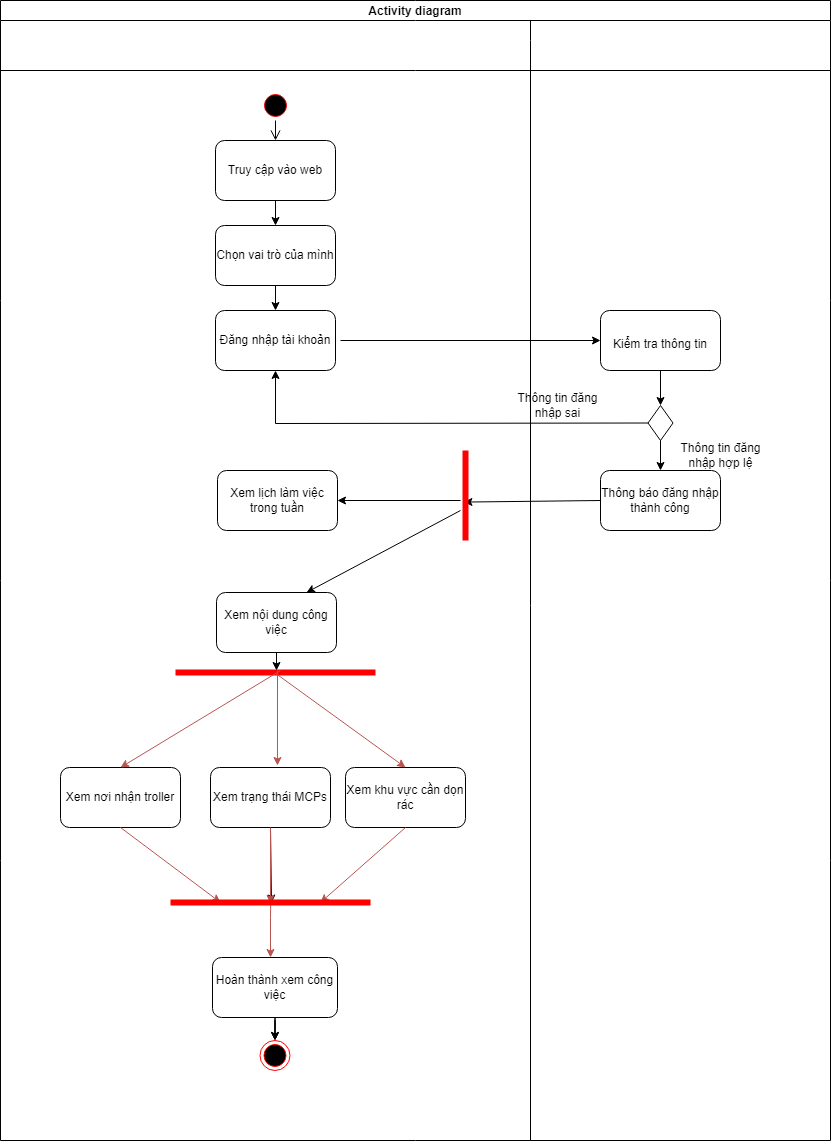

The diagram above was exported from draw.io. Its source (the exported page's mxGraphModel, read from the mxfile embedded in the PNG):
<mxGraphModel dx="1050" dy="1641" grid="1" gridSize="10" guides="1" tooltips="1" connect="1" arrows="1" fold="1" page="1" pageScale="1" pageWidth="850" pageHeight="1100" math="0" shadow="0">
  <root>
    <mxCell id="0" />
    <mxCell id="1" parent="0" />
    <mxCell id="ly6j8qqm4_bbeJ3vDqYM-1" value="Activity diagram" style="shape=table;startSize=20;container=1;collapsible=1;childLayout=tableLayout;fixedRows=1;rowLines=0;fontStyle=1;align=center;resizeLast=1;" parent="1" vertex="1">
      <mxGeometry x="80" y="-380" width="830" height="1140" as="geometry" />
    </mxCell>
    <mxCell id="ly6j8qqm4_bbeJ3vDqYM-2" value="" style="shape=tableRow;horizontal=0;startSize=0;swimlaneHead=0;swimlaneBody=0;fillColor=none;collapsible=0;dropTarget=0;points=[[0,0.5],[1,0.5]];portConstraint=eastwest;top=0;left=0;right=0;bottom=0;" parent="ly6j8qqm4_bbeJ3vDqYM-1" vertex="1">
      <mxGeometry y="20" width="830" height="20" as="geometry" />
    </mxCell>
    <mxCell id="ly6j8qqm4_bbeJ3vDqYM-3" value="" style="shape=partialRectangle;connectable=0;fillColor=none;top=0;left=0;bottom=0;right=0;fontStyle=1;overflow=hidden;" parent="ly6j8qqm4_bbeJ3vDqYM-2" vertex="1">
      <mxGeometry width="530" height="20" as="geometry">
        <mxRectangle width="530" height="20" as="alternateBounds" />
      </mxGeometry>
    </mxCell>
    <mxCell id="ly6j8qqm4_bbeJ3vDqYM-4" value="" style="shape=partialRectangle;connectable=0;fillColor=none;top=0;left=0;bottom=0;right=0;align=left;spacingLeft=6;fontStyle=5;overflow=hidden;" parent="ly6j8qqm4_bbeJ3vDqYM-2" vertex="1">
      <mxGeometry x="530" width="300" height="20" as="geometry">
        <mxRectangle width="300" height="20" as="alternateBounds" />
      </mxGeometry>
    </mxCell>
    <mxCell id="ly6j8qqm4_bbeJ3vDqYM-5" value="" style="shape=tableRow;horizontal=0;startSize=0;swimlaneHead=0;swimlaneBody=0;fillColor=none;collapsible=0;dropTarget=0;points=[[0,0.5],[1,0.5]];portConstraint=eastwest;top=0;left=0;right=0;bottom=1;" parent="ly6j8qqm4_bbeJ3vDqYM-1" vertex="1">
      <mxGeometry y="40" width="830" height="30" as="geometry" />
    </mxCell>
    <mxCell id="ly6j8qqm4_bbeJ3vDqYM-6" value="" style="shape=partialRectangle;connectable=0;fillColor=none;top=0;left=0;bottom=0;right=0;fontStyle=1;overflow=hidden;" parent="ly6j8qqm4_bbeJ3vDqYM-5" vertex="1">
      <mxGeometry width="530" height="30" as="geometry">
        <mxRectangle width="530" height="30" as="alternateBounds" />
      </mxGeometry>
    </mxCell>
    <mxCell id="ly6j8qqm4_bbeJ3vDqYM-7" value="" style="shape=partialRectangle;connectable=0;fillColor=none;top=0;left=0;bottom=0;right=0;align=left;spacingLeft=6;fontStyle=5;overflow=hidden;" parent="ly6j8qqm4_bbeJ3vDqYM-5" vertex="1">
      <mxGeometry x="530" width="300" height="30" as="geometry">
        <mxRectangle width="300" height="30" as="alternateBounds" />
      </mxGeometry>
    </mxCell>
    <mxCell id="ly6j8qqm4_bbeJ3vDqYM-8" value="" style="shape=tableRow;horizontal=0;startSize=0;swimlaneHead=0;swimlaneBody=0;fillColor=none;collapsible=0;dropTarget=0;points=[[0,0.5],[1,0.5]];portConstraint=eastwest;top=0;left=0;right=0;bottom=0;" parent="ly6j8qqm4_bbeJ3vDqYM-1" vertex="1">
      <mxGeometry y="70" width="830" height="1070" as="geometry" />
    </mxCell>
    <mxCell id="ly6j8qqm4_bbeJ3vDqYM-9" value="" style="shape=partialRectangle;connectable=0;fillColor=none;top=0;left=0;bottom=0;right=0;editable=1;overflow=hidden;" parent="ly6j8qqm4_bbeJ3vDqYM-8" vertex="1">
      <mxGeometry width="530" height="1070" as="geometry">
        <mxRectangle width="530" height="1070" as="alternateBounds" />
      </mxGeometry>
    </mxCell>
    <mxCell id="ly6j8qqm4_bbeJ3vDqYM-10" value="" style="shape=partialRectangle;connectable=0;fillColor=none;top=0;left=0;bottom=0;right=0;align=left;spacingLeft=6;overflow=hidden;" parent="ly6j8qqm4_bbeJ3vDqYM-8" vertex="1">
      <mxGeometry x="530" width="300" height="1070" as="geometry">
        <mxRectangle width="300" height="1070" as="alternateBounds" />
      </mxGeometry>
    </mxCell>
    <mxCell id="ly6j8qqm4_bbeJ3vDqYM-11" value="Đăng nhập tài khoản" style="rounded=1;whiteSpace=wrap;html=1;fillColor=#FFFFFF;" parent="1" vertex="1">
      <mxGeometry x="295" y="-70" width="120" height="60" as="geometry" />
    </mxCell>
    <mxCell id="ly6j8qqm4_bbeJ3vDqYM-12" value="" style="rhombus;whiteSpace=wrap;html=1;" parent="1" vertex="1">
      <mxGeometry x="727.5" y="25" width="25" height="35" as="geometry" />
    </mxCell>
    <mxCell id="ly6j8qqm4_bbeJ3vDqYM-13" value="&lt;font style=&quot;font-size: 12px;&quot;&gt;Kiểm tra thông tin&lt;/font&gt;" style="rounded=1;whiteSpace=wrap;html=1;fontSize=21;fillColor=#FFFFFF;" parent="1" vertex="1">
      <mxGeometry x="680" y="-70" width="120" height="60" as="geometry" />
    </mxCell>
    <mxCell id="ly6j8qqm4_bbeJ3vDqYM-15" value="" style="ellipse;html=1;shape=startState;fillColor=#000000;strokeColor=#ff0000;fontSize=21;" parent="1" vertex="1">
      <mxGeometry x="340" y="-290" width="30" height="30" as="geometry" />
    </mxCell>
    <mxCell id="ly6j8qqm4_bbeJ3vDqYM-16" value="" style="edgeStyle=orthogonalEdgeStyle;html=1;verticalAlign=bottom;endArrow=open;endSize=8;strokeColor=#000000;rounded=0;fontSize=21;entryX=0.5;entryY=0;entryDx=0;entryDy=0;exitX=0.5;exitY=1;exitDx=0;exitDy=0;" parent="1" source="ly6j8qqm4_bbeJ3vDqYM-15" target="ly6j8qqm4_bbeJ3vDqYM-18" edge="1">
      <mxGeometry relative="1" as="geometry">
        <mxPoint x="355" y="-150" as="targetPoint" />
        <Array as="points" />
      </mxGeometry>
    </mxCell>
    <mxCell id="ly6j8qqm4_bbeJ3vDqYM-17" value="" style="endArrow=classic;html=1;rounded=0;entryX=0;entryY=0.5;entryDx=0;entryDy=0;" parent="1" target="ly6j8qqm4_bbeJ3vDqYM-13" edge="1">
      <mxGeometry width="50" height="50" relative="1" as="geometry">
        <mxPoint x="420" y="-40" as="sourcePoint" />
        <mxPoint x="470" y="-100" as="targetPoint" />
      </mxGeometry>
    </mxCell>
    <mxCell id="ly6j8qqm4_bbeJ3vDqYM-18" value="Truy cập vào web" style="rounded=1;whiteSpace=wrap;html=1;fillColor=#FFFFFF;" parent="1" vertex="1">
      <mxGeometry x="295" y="-240" width="120" height="60" as="geometry" />
    </mxCell>
    <mxCell id="ly6j8qqm4_bbeJ3vDqYM-20" value="Thông báo đăng nhập thành công" style="rounded=1;whiteSpace=wrap;html=1;fontSize=12;fillColor=#FFFFFF;" parent="1" vertex="1">
      <mxGeometry x="680" y="90" width="120" height="60" as="geometry" />
    </mxCell>
    <mxCell id="ly6j8qqm4_bbeJ3vDqYM-21" value="Chọn vai trò của mình" style="rounded=1;whiteSpace=wrap;html=1;fontSize=12;fillColor=#FFFFFF;" parent="1" vertex="1">
      <mxGeometry x="295" y="-155" width="120" height="60" as="geometry" />
    </mxCell>
    <mxCell id="ly6j8qqm4_bbeJ3vDqYM-22" value="" style="endArrow=classic;html=1;rounded=0;exitX=0.5;exitY=1;exitDx=0;exitDy=0;entryX=0.5;entryY=0;entryDx=0;entryDy=0;" parent="1" source="ly6j8qqm4_bbeJ3vDqYM-12" target="ly6j8qqm4_bbeJ3vDqYM-20" edge="1">
      <mxGeometry width="50" height="50" relative="1" as="geometry">
        <mxPoint x="660" y="130" as="sourcePoint" />
        <mxPoint x="710" y="80" as="targetPoint" />
      </mxGeometry>
    </mxCell>
    <mxCell id="ly6j8qqm4_bbeJ3vDqYM-23" value="" style="endArrow=classic;html=1;rounded=0;exitX=0.5;exitY=1;exitDx=0;exitDy=0;entryX=0.5;entryY=0;entryDx=0;entryDy=0;" parent="1" source="ly6j8qqm4_bbeJ3vDqYM-13" target="ly6j8qqm4_bbeJ3vDqYM-12" edge="1">
      <mxGeometry width="50" height="50" relative="1" as="geometry">
        <mxPoint x="810" y="90" as="sourcePoint" />
        <mxPoint x="860" y="40" as="targetPoint" />
      </mxGeometry>
    </mxCell>
    <mxCell id="ly6j8qqm4_bbeJ3vDqYM-24" value="" style="endArrow=classic;html=1;rounded=0;exitX=0;exitY=0.5;exitDx=0;exitDy=0;entryX=0.5;entryY=1;entryDx=0;entryDy=0;" parent="1" source="ly6j8qqm4_bbeJ3vDqYM-12" target="ly6j8qqm4_bbeJ3vDqYM-11" edge="1">
      <mxGeometry width="50" height="50" relative="1" as="geometry">
        <mxPoint x="460" y="60" as="sourcePoint" />
        <mxPoint x="510" y="10" as="targetPoint" />
        <Array as="points">
          <mxPoint x="355" y="43" />
        </Array>
      </mxGeometry>
    </mxCell>
    <mxCell id="ly6j8qqm4_bbeJ3vDqYM-25" value="Thông tin đăng nhập sai" style="text;html=1;strokeColor=none;fillColor=none;align=center;verticalAlign=middle;whiteSpace=wrap;rounded=0;" parent="1" vertex="1">
      <mxGeometry x="590" y="10" width="95" height="30" as="geometry" />
    </mxCell>
    <mxCell id="ly6j8qqm4_bbeJ3vDqYM-26" value="" style="endArrow=classic;html=1;rounded=0;fontSize=12;exitX=0.5;exitY=1;exitDx=0;exitDy=0;entryX=0.5;entryY=0;entryDx=0;entryDy=0;" parent="1" source="ly6j8qqm4_bbeJ3vDqYM-18" target="ly6j8qqm4_bbeJ3vDqYM-21" edge="1">
      <mxGeometry width="50" height="50" relative="1" as="geometry">
        <mxPoint x="520" y="-40" as="sourcePoint" />
        <mxPoint x="570" y="-90" as="targetPoint" />
      </mxGeometry>
    </mxCell>
    <mxCell id="ly6j8qqm4_bbeJ3vDqYM-27" value="" style="endArrow=classic;html=1;rounded=0;strokeColor=#000000;fontSize=21;fontColor=#000000;exitX=0.5;exitY=1;exitDx=0;exitDy=0;entryX=0.5;entryY=0;entryDx=0;entryDy=0;" parent="1" source="ly6j8qqm4_bbeJ3vDqYM-21" target="ly6j8qqm4_bbeJ3vDqYM-11" edge="1">
      <mxGeometry width="50" height="50" relative="1" as="geometry">
        <mxPoint x="430" y="-90" as="sourcePoint" />
        <mxPoint x="480" y="-140" as="targetPoint" />
      </mxGeometry>
    </mxCell>
    <mxCell id="ly6j8qqm4_bbeJ3vDqYM-28" value="Thông tin đăng nhập hợp lệ" style="text;html=1;strokeColor=none;fillColor=none;align=center;verticalAlign=middle;whiteSpace=wrap;rounded=0;" parent="1" vertex="1">
      <mxGeometry x="752.5" y="60" width="95" height="30" as="geometry" />
    </mxCell>
    <mxCell id="ly6j8qqm4_bbeJ3vDqYM-29" value="" style="endArrow=classic;html=1;rounded=0;fontSize=12;exitX=0;exitY=0.5;exitDx=0;exitDy=0;entryX=0.573;entryY=0.657;entryDx=0;entryDy=0;entryPerimeter=0;" parent="1" source="ly6j8qqm4_bbeJ3vDqYM-20" target="ly6j8qqm4_bbeJ3vDqYM-50" edge="1">
      <mxGeometry width="50" height="50" relative="1" as="geometry">
        <mxPoint x="520" y="360" as="sourcePoint" />
        <mxPoint x="470" y="150" as="targetPoint" />
      </mxGeometry>
    </mxCell>
    <mxCell id="ly6j8qqm4_bbeJ3vDqYM-30" value="Xem lịch làm việc trong tuần&lt;br&gt;" style="rounded=1;whiteSpace=wrap;html=1;" parent="1" vertex="1">
      <mxGeometry x="297" y="90" width="120" height="60" as="geometry" />
    </mxCell>
    <mxCell id="ly6j8qqm4_bbeJ3vDqYM-31" value="Xem nội dung công việc" style="rounded=1;whiteSpace=wrap;html=1;" parent="1" vertex="1">
      <mxGeometry x="296" y="212" width="120" height="60" as="geometry" />
    </mxCell>
    <mxCell id="ly6j8qqm4_bbeJ3vDqYM-32" value="Xem khu vực cần dọn rác" style="rounded=1;whiteSpace=wrap;html=1;" parent="1" vertex="1">
      <mxGeometry x="425" y="387" width="120" height="60" as="geometry" />
    </mxCell>
    <mxCell id="ly6j8qqm4_bbeJ3vDqYM-33" value="Xem nơi nhận troller" style="rounded=1;whiteSpace=wrap;html=1;" parent="1" vertex="1">
      <mxGeometry x="140" y="387" width="120" height="60" as="geometry" />
    </mxCell>
    <mxCell id="ly6j8qqm4_bbeJ3vDqYM-34" value="Xem trạng thái MCPs" style="rounded=1;whiteSpace=wrap;html=1;" parent="1" vertex="1">
      <mxGeometry x="290" y="387" width="120" height="60" as="geometry" />
    </mxCell>
    <mxCell id="ly6j8qqm4_bbeJ3vDqYM-35" style="edgeStyle=orthogonalEdgeStyle;rounded=0;orthogonalLoop=1;jettySize=auto;html=1;entryX=0.5;entryY=0;entryDx=0;entryDy=0;" parent="1" source="ly6j8qqm4_bbeJ3vDqYM-36" target="ly6j8qqm4_bbeJ3vDqYM-39" edge="1">
      <mxGeometry relative="1" as="geometry">
        <mxPoint x="350" y="710" as="targetPoint" />
      </mxGeometry>
    </mxCell>
    <mxCell id="ly6j8qqm4_bbeJ3vDqYM-36" value="Hoàn thành xem công việc" style="rounded=1;whiteSpace=wrap;html=1;" parent="1" vertex="1">
      <mxGeometry x="292" y="577" width="125" height="60" as="geometry" />
    </mxCell>
    <mxCell id="ly6j8qqm4_bbeJ3vDqYM-37" value="" style="shape=line;html=1;strokeWidth=6;strokeColor=#ff0000;" parent="1" vertex="1">
      <mxGeometry x="255" y="287" width="200" height="10" as="geometry" />
    </mxCell>
    <mxCell id="ly6j8qqm4_bbeJ3vDqYM-38" value="" style="endArrow=classic;html=1;rounded=0;strokeWidth=1;exitX=0.501;exitY=0.629;exitDx=0;exitDy=0;exitPerimeter=0;fillColor=#f8cecc;strokeColor=#b85450;" parent="1" source="ly6j8qqm4_bbeJ3vDqYM-48" edge="1">
      <mxGeometry width="50" height="50" relative="1" as="geometry">
        <mxPoint x="358" y="512" as="sourcePoint" />
        <mxPoint x="350" y="577" as="targetPoint" />
        <Array as="points">
          <mxPoint x="350" y="537" />
        </Array>
      </mxGeometry>
    </mxCell>
    <mxCell id="ly6j8qqm4_bbeJ3vDqYM-39" value="" style="ellipse;html=1;shape=endState;fillColor=#000000;strokeColor=#ff0000;" parent="1" vertex="1">
      <mxGeometry x="339.5" y="660" width="30" height="30" as="geometry" />
    </mxCell>
    <mxCell id="ly6j8qqm4_bbeJ3vDqYM-40" value="" style="endArrow=classic;html=1;rounded=0;strokeWidth=1;exitX=0.5;exitY=1;exitDx=0;exitDy=0;entryX=0.25;entryY=0.5;entryDx=0;entryDy=0;entryPerimeter=0;fillColor=#f8cecc;strokeColor=#b85450;" parent="1" source="ly6j8qqm4_bbeJ3vDqYM-33" target="ly6j8qqm4_bbeJ3vDqYM-48" edge="1">
      <mxGeometry width="50" height="50" relative="1" as="geometry">
        <mxPoint x="180" y="647" as="sourcePoint" />
        <mxPoint x="230" y="597" as="targetPoint" />
      </mxGeometry>
    </mxCell>
    <mxCell id="ly6j8qqm4_bbeJ3vDqYM-41" value="" style="endArrow=classic;html=1;rounded=0;strokeWidth=1;exitX=0.5;exitY=1;exitDx=0;exitDy=0;entryX=0.505;entryY=0.552;entryDx=0;entryDy=0;entryPerimeter=0;" parent="1" source="ly6j8qqm4_bbeJ3vDqYM-34" target="ly6j8qqm4_bbeJ3vDqYM-48" edge="1">
      <mxGeometry width="50" height="50" relative="1" as="geometry">
        <mxPoint x="180" y="627" as="sourcePoint" />
        <mxPoint x="230" y="577" as="targetPoint" />
      </mxGeometry>
    </mxCell>
    <mxCell id="ly6j8qqm4_bbeJ3vDqYM-42" value="" style="endArrow=classic;html=1;rounded=0;strokeWidth=1;exitX=0.5;exitY=1;exitDx=0;exitDy=0;fillColor=#f8cecc;strokeColor=#b85450;entryX=0.5;entryY=0.6;entryDx=0;entryDy=0;entryPerimeter=0;" parent="1" target="ly6j8qqm4_bbeJ3vDqYM-48" edge="1">
      <mxGeometry width="50" height="50" relative="1" as="geometry">
        <mxPoint x="350" y="447" as="sourcePoint" />
        <mxPoint x="351" y="513" as="targetPoint" />
      </mxGeometry>
    </mxCell>
    <mxCell id="ly6j8qqm4_bbeJ3vDqYM-43" value="" style="endArrow=classic;html=1;rounded=0;strokeWidth=1;exitX=0.5;exitY=1;exitDx=0;exitDy=0;entryX=0.75;entryY=0.5;entryDx=0;entryDy=0;entryPerimeter=0;fillColor=#f8cecc;strokeColor=#b85450;" parent="1" source="ly6j8qqm4_bbeJ3vDqYM-32" target="ly6j8qqm4_bbeJ3vDqYM-48" edge="1">
      <mxGeometry width="50" height="50" relative="1" as="geometry">
        <mxPoint x="520" y="627" as="sourcePoint" />
        <mxPoint x="570" y="577" as="targetPoint" />
        <Array as="points" />
      </mxGeometry>
    </mxCell>
    <mxCell id="ly6j8qqm4_bbeJ3vDqYM-44" value="" style="endArrow=classic;html=1;rounded=0;strokeColor=#b85450;strokeWidth=1;entryX=0.5;entryY=0;entryDx=0;entryDy=0;fillColor=#f8cecc;exitX=0.525;exitY=0.3;exitDx=0;exitDy=0;exitPerimeter=0;" parent="1" source="ly6j8qqm4_bbeJ3vDqYM-37" target="ly6j8qqm4_bbeJ3vDqYM-33" edge="1">
      <mxGeometry width="50" height="50" relative="1" as="geometry">
        <mxPoint x="350" y="297" as="sourcePoint" />
        <mxPoint x="490" y="247" as="targetPoint" />
      </mxGeometry>
    </mxCell>
    <mxCell id="ly6j8qqm4_bbeJ3vDqYM-45" value="" style="endArrow=classic;html=1;rounded=0;strokeColor=#000000;strokeWidth=1;exitX=0.5;exitY=1;exitDx=0;exitDy=0;entryX=0.505;entryY=0.3;entryDx=0;entryDy=0;entryPerimeter=0;" parent="1" source="ly6j8qqm4_bbeJ3vDqYM-31" target="ly6j8qqm4_bbeJ3vDqYM-37" edge="1">
      <mxGeometry width="50" height="50" relative="1" as="geometry">
        <mxPoint x="440" y="297" as="sourcePoint" />
        <mxPoint x="490" y="247" as="targetPoint" />
      </mxGeometry>
    </mxCell>
    <mxCell id="ly6j8qqm4_bbeJ3vDqYM-46" value="" style="endArrow=classic;html=1;rounded=0;strokeColor=#b85450;strokeWidth=1;entryX=0.558;entryY=-0.033;entryDx=0;entryDy=0;entryPerimeter=0;fillColor=#f8cecc;" parent="1" target="ly6j8qqm4_bbeJ3vDqYM-34" edge="1">
      <mxGeometry width="50" height="50" relative="1" as="geometry">
        <mxPoint x="357" y="290" as="sourcePoint" />
        <mxPoint x="360" y="387" as="targetPoint" />
      </mxGeometry>
    </mxCell>
    <mxCell id="ly6j8qqm4_bbeJ3vDqYM-47" value="" style="endArrow=classic;html=1;rounded=0;fillColor=#f8cecc;strokeColor=#b85450;exitX=0.503;exitY=0.624;exitDx=0;exitDy=0;exitPerimeter=0;entryX=0.5;entryY=0;entryDx=0;entryDy=0;" parent="1" source="ly6j8qqm4_bbeJ3vDqYM-37" target="ly6j8qqm4_bbeJ3vDqYM-32" edge="1">
      <mxGeometry width="50" height="50" relative="1" as="geometry">
        <mxPoint x="840" y="587" as="sourcePoint" />
        <mxPoint x="890" y="537" as="targetPoint" />
        <Array as="points" />
      </mxGeometry>
    </mxCell>
    <mxCell id="ly6j8qqm4_bbeJ3vDqYM-48" value="" style="shape=line;html=1;strokeWidth=6;strokeColor=#ff0000;" parent="1" vertex="1">
      <mxGeometry x="250" y="517" width="200" height="10" as="geometry" />
    </mxCell>
    <mxCell id="ly6j8qqm4_bbeJ3vDqYM-49" value="" style="endArrow=classic;html=1;rounded=0;exitX=0.5;exitY=1;exitDx=0;exitDy=0;entryX=0.5;entryY=0;entryDx=0;entryDy=0;" parent="1" source="ly6j8qqm4_bbeJ3vDqYM-36" target="ly6j8qqm4_bbeJ3vDqYM-39" edge="1">
      <mxGeometry width="50" height="50" relative="1" as="geometry">
        <mxPoint x="460" y="557" as="sourcePoint" />
        <mxPoint x="510" y="507" as="targetPoint" />
      </mxGeometry>
    </mxCell>
    <mxCell id="ly6j8qqm4_bbeJ3vDqYM-50" value="" style="shape=line;html=1;strokeWidth=6;strokeColor=#ff0000;rotation=90;" parent="1" vertex="1">
      <mxGeometry x="500" y="110" width="90" height="10" as="geometry" />
    </mxCell>
    <mxCell id="ly6j8qqm4_bbeJ3vDqYM-51" value="" style="endArrow=classic;html=1;rounded=0;entryX=1;entryY=0.5;entryDx=0;entryDy=0;" parent="1" target="ly6j8qqm4_bbeJ3vDqYM-30" edge="1">
      <mxGeometry width="50" height="50" relative="1" as="geometry">
        <mxPoint x="540" y="120" as="sourcePoint" />
        <mxPoint x="520" y="330" as="targetPoint" />
      </mxGeometry>
    </mxCell>
    <mxCell id="ly6j8qqm4_bbeJ3vDqYM-52" value="" style="endArrow=classic;html=1;rounded=0;entryX=0.75;entryY=0;entryDx=0;entryDy=0;" parent="1" target="ly6j8qqm4_bbeJ3vDqYM-31" edge="1">
      <mxGeometry width="50" height="50" relative="1" as="geometry">
        <mxPoint x="540" y="130" as="sourcePoint" />
        <mxPoint x="420" y="130" as="targetPoint" />
      </mxGeometry>
    </mxCell>
  </root>
</mxGraphModel>